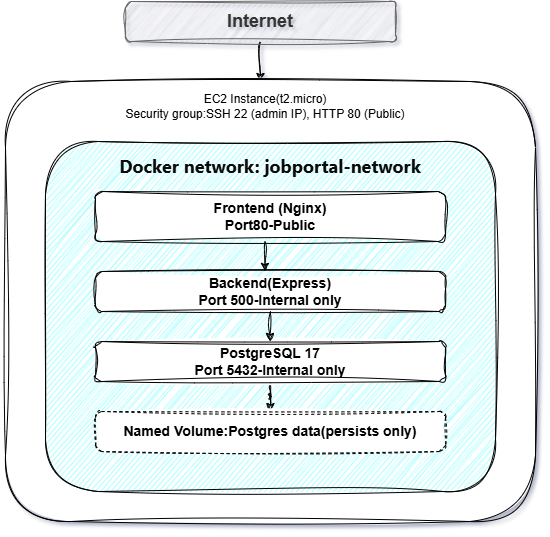

The diagram above was exported from draw.io. Its source (the exported page's mxGraphModel, read from the mxfile embedded in the PNG):
<mxGraphModel dx="1030" dy="535" grid="1" gridSize="10" guides="1" tooltips="1" connect="1" arrows="1" fold="1" page="1" pageScale="1" pageWidth="850" pageHeight="1100" math="0" shadow="1">
  <root>
    <mxCell id="0" />
    <mxCell id="1" parent="0" />
    <mxCell id="J24u-d-IVZbG8kEwNzav-32" edge="1" parent="1" style="edgeStyle=orthogonalEdgeStyle;rounded=1;orthogonalLoop=1;jettySize=auto;html=1;fontFamily=Helvetica;fontSize=12;fontColor=default;sketch=1;curveFitting=1;jiggle=2;">
      <mxGeometry relative="1" as="geometry">
        <Array as="points">
          <mxPoint x="425" y="140" />
          <mxPoint x="425" y="140" />
        </Array>
        <mxPoint x="425" y="100" as="sourcePoint" />
        <mxPoint x="425" y="140" as="targetPoint" />
      </mxGeometry>
    </mxCell>
    <mxCell id="J24u-d-IVZbG8kEwNzav-1" parent="1" style="text;html=1;whiteSpace=wrap;strokeColor=#666666;fillColor=#f5f5f5;align=center;verticalAlign=middle;rounded=1;fontColor=#333333;imageWidth=30;imageHeight=30;sketch=1;curveFitting=1;jiggle=2;" value="&lt;b&gt;&lt;font style=&quot;font-size: 18px;&quot;&gt;Internet&lt;/font&gt;&lt;/b&gt;" vertex="1">
      <mxGeometry height="40" width="270" x="290" y="60" as="geometry" />
    </mxCell>
    <UserObject label="&#10;&#10;&#10;" id="J24u-d-IVZbG8kEwNzav-3">
      <mxCell parent="1" style="rounded=1;whiteSpace=wrap;html=1;fillColor=#FFFFFF;movable=0;resizable=0;rotatable=0;deletable=0;editable=0;locked=1;connectable=0;sketch=1;curveFitting=1;jiggle=2;" vertex="1">
        <mxGeometry height="440" width="530" x="170" y="140" as="geometry" />
      </mxCell>
    </UserObject>
    <mxCell id="J24u-d-IVZbG8kEwNzav-4" parent="1" style="rounded=1;whiteSpace=wrap;html=1;fillColor=#99FFFF;movable=1;resizable=1;rotatable=1;deletable=1;editable=1;locked=0;connectable=1;sketch=1;curveFitting=1;jiggle=2;" value="" vertex="1">
      <mxGeometry height="350" width="450" x="210" y="200" as="geometry" />
    </mxCell>
    <mxCell id="J24u-d-IVZbG8kEwNzav-5" parent="1" style="rounded=1;whiteSpace=wrap;html=1;fillColor=#FFFFFF;sketch=1;curveFitting=1;jiggle=2;" value="&lt;b&gt;&lt;font style=&quot;font-size: 14px;&quot;&gt;Frontend (Nginx)&lt;br&gt;Port80-Public&lt;/font&gt;&lt;/b&gt;" vertex="1">
      <mxGeometry height="50" width="350" x="260" y="250" as="geometry" />
    </mxCell>
    <mxCell id="J24u-d-IVZbG8kEwNzav-6" parent="1" style="rounded=1;whiteSpace=wrap;html=1;sketch=1;curveFitting=1;jiggle=2;" value="&lt;b&gt;&lt;font style=&quot;font-size: 14px;&quot;&gt;Backend(Express)&lt;br&gt;Port 500-Internal only&lt;/font&gt;&lt;/b&gt;" vertex="1">
      <mxGeometry height="40" width="350" x="260" y="330" as="geometry" />
    </mxCell>
    <mxCell id="J24u-d-IVZbG8kEwNzav-31" edge="1" parent="1" source="J24u-d-IVZbG8kEwNzav-7" style="edgeStyle=orthogonalEdgeStyle;rounded=1;orthogonalLoop=1;jettySize=auto;html=1;fontFamily=Helvetica;fontSize=12;fontColor=default;sketch=1;curveFitting=1;jiggle=2;" target="J24u-d-IVZbG8kEwNzav-10" value="">
      <mxGeometry relative="1" as="geometry" />
    </mxCell>
    <mxCell id="J24u-d-IVZbG8kEwNzav-7" parent="1" style="rounded=1;whiteSpace=wrap;html=1;sketch=1;curveFitting=1;jiggle=2;" value="&lt;b&gt;&lt;font style=&quot;font-size: 14px;&quot;&gt;PostgreSQL 17&lt;br&gt;Port 5432-Internal only&lt;/font&gt;&lt;/b&gt;" vertex="1">
      <mxGeometry height="40" width="350" x="260" y="400" as="geometry" />
    </mxCell>
    <mxCell id="J24u-d-IVZbG8kEwNzav-8" edge="1" parent="1" source="J24u-d-IVZbG8kEwNzav-7" style="edgeStyle=orthogonalEdgeStyle;rounded=1;orthogonalLoop=1;jettySize=auto;html=1;innerLoopWaypoints=1;exitX=0.5;exitY=1;exitDx=0;exitDy=0;sketch=1;curveFitting=1;jiggle=2;" target="J24u-d-IVZbG8kEwNzav-7">
      <mxGeometry relative="1" as="geometry" />
    </mxCell>
    <mxCell id="J24u-d-IVZbG8kEwNzav-10" parent="1" style="rounded=1;whiteSpace=wrap;html=1;dashed=1;sketch=1;curveFitting=1;jiggle=2;" value="&lt;b&gt;&lt;font style=&quot;font-size: 14px;&quot;&gt;Named Volume:Postgres data(persists only)&lt;/font&gt;&lt;/b&gt;" vertex="1">
      <mxGeometry height="40" width="350" x="260" y="470" as="geometry" />
    </mxCell>
    <UserObject label="EC2 Instance(t2.micro)&#10;Security group:SSH 22 (admin IP), HTTP 80 (Public)" id="J24u-d-IVZbG8kEwNzav-17">
      <mxCell parent="1" style="text;whiteSpace=wrap;rounded=1;align=center;verticalAlign=middle;fontFamily=Helvetica;fontSize=12;fontColor=default;fillColor=none;gradientColor=none;sketch=1;curveFitting=1;jiggle=2;" vertex="1">
        <mxGeometry height="50" width="440" x="210" y="140" as="geometry" />
      </mxCell>
    </UserObject>
    <mxCell id="J24u-d-IVZbG8kEwNzav-18" parent="1" style="text;html=1;whiteSpace=wrap;strokeColor=none;fillColor=none;align=center;verticalAlign=middle;rounded=1;fontFamily=Helvetica;fontSize=12;fontColor=default;gradientColor=none;sketch=1;curveFitting=1;jiggle=2;" value="&lt;span style=&quot;color: rgb(11, 11, 11); font-family: anthropic-sans, -apple-system, BlinkMacSystemFont, &amp;quot;Segoe UI&amp;quot;, sans-serif; text-align: start; white-space: nowrap;&quot;&gt;&lt;font style=&quot;font-size: 18px;&quot;&gt;&lt;b&gt;Docker network: jobportal-network&lt;/b&gt;&lt;/font&gt;&lt;/span&gt;" vertex="1">
      <mxGeometry height="30" width="350" x="260" y="210" as="geometry" />
    </mxCell>
    <mxCell id="J24u-d-IVZbG8kEwNzav-40" edge="1" parent="1" style="edgeStyle=orthogonalEdgeStyle;rounded=1;orthogonalLoop=1;jettySize=auto;html=1;fontFamily=Helvetica;fontSize=12;fontColor=default;sketch=1;curveFitting=1;jiggle=2;" value="">
      <mxGeometry relative="1" as="geometry">
        <mxPoint x="429.5" y="300" as="sourcePoint" />
        <mxPoint x="429.5" y="330" as="targetPoint" />
      </mxGeometry>
    </mxCell>
    <mxCell id="J24u-d-IVZbG8kEwNzav-41" edge="1" parent="1" style="edgeStyle=orthogonalEdgeStyle;rounded=1;orthogonalLoop=1;jettySize=auto;html=1;fontFamily=Helvetica;fontSize=12;fontColor=default;sketch=1;curveFitting=1;jiggle=2;" value="">
      <mxGeometry relative="1" as="geometry">
        <mxPoint x="434.5" y="370" as="sourcePoint" />
        <mxPoint x="434.5" y="400" as="targetPoint" />
      </mxGeometry>
    </mxCell>
  </root>
</mxGraphModel>